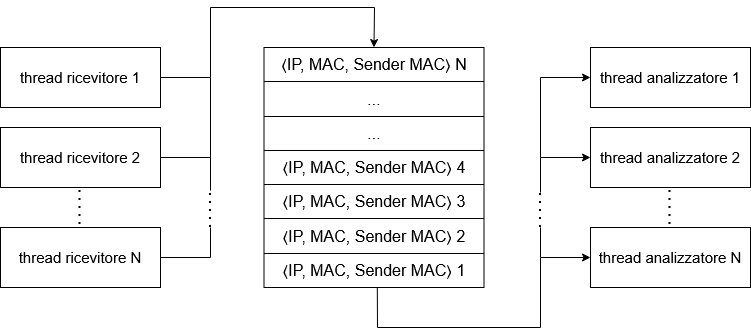

The diagram above was exported from draw.io. Its source (the exported page's mxGraphModel, read from the mxfile embedded in the PNG):
<mxGraphModel dx="1026" dy="656" grid="1" gridSize="10" guides="1" tooltips="1" connect="1" arrows="1" fold="1" page="1" pageScale="1" pageWidth="827" pageHeight="1169" math="0" shadow="0">
  <root>
    <mxCell id="0" />
    <mxCell id="1" parent="0" />
    <mxCell id="3jndjHQs9hbij79tEU-i-1" value="thread ricevitore 1" style="rounded=0;whiteSpace=wrap;html=1;fontSize=15;fontStyle=0" parent="1" vertex="1">
      <mxGeometry x="40" y="120" width="160" height="60" as="geometry" />
    </mxCell>
    <mxCell id="3jndjHQs9hbij79tEU-i-2" value="&lt;div&gt;thread ricevitore 2&lt;/div&gt;" style="rounded=0;whiteSpace=wrap;html=1;fontSize=15;fontStyle=0" parent="1" vertex="1">
      <mxGeometry x="40" y="200" width="160" height="60" as="geometry" />
    </mxCell>
    <mxCell id="3jndjHQs9hbij79tEU-i-3" value="thread ricevitore N" style="rounded=0;whiteSpace=wrap;html=1;fontSize=15;fontStyle=0" parent="1" vertex="1">
      <mxGeometry x="40" y="300" width="160" height="60" as="geometry" />
    </mxCell>
    <mxCell id="3jndjHQs9hbij79tEU-i-4" value="thread analizzatore 1" style="rounded=0;whiteSpace=wrap;html=1;fontSize=15;fontStyle=0" parent="1" vertex="1">
      <mxGeometry x="630" y="120" width="160" height="60" as="geometry" />
    </mxCell>
    <mxCell id="3jndjHQs9hbij79tEU-i-5" value="&lt;div&gt;thread&amp;nbsp;analizzatore&amp;nbsp;2&lt;/div&gt;" style="rounded=0;whiteSpace=wrap;html=1;fontSize=15;fontStyle=0" parent="1" vertex="1">
      <mxGeometry x="630" y="200" width="160" height="60" as="geometry" />
    </mxCell>
    <mxCell id="3jndjHQs9hbij79tEU-i-6" value="thread&amp;nbsp;analizzatore N" style="rounded=0;whiteSpace=wrap;html=1;fontSize=15;fontStyle=0" parent="1" vertex="1">
      <mxGeometry x="630" y="300" width="160" height="60" as="geometry" />
    </mxCell>
    <mxCell id="3jndjHQs9hbij79tEU-i-8" value="" style="endArrow=none;dashed=1;html=1;dashPattern=1 3;strokeWidth=2;rounded=0;" parent="1" edge="1">
      <mxGeometry width="50" height="50" relative="1" as="geometry">
        <mxPoint x="119.5" y="297" as="sourcePoint" />
        <mxPoint x="119.5" y="257" as="targetPoint" />
      </mxGeometry>
    </mxCell>
    <mxCell id="3jndjHQs9hbij79tEU-i-9" value="" style="endArrow=none;dashed=1;html=1;dashPattern=1 3;strokeWidth=2;rounded=0;" parent="1" edge="1">
      <mxGeometry width="50" height="50" relative="1" as="geometry">
        <mxPoint x="709.5" y="297" as="sourcePoint" />
        <mxPoint x="709.5" y="257" as="targetPoint" />
      </mxGeometry>
    </mxCell>
    <mxCell id="y3U9zrg0liLO2XYZEewI-1" value="" style="shape=table;startSize=0;container=1;collapsible=0;childLayout=tableLayout;fontSize=16;" parent="1" vertex="1">
      <mxGeometry x="303.5" y="120" width="220" height="240" as="geometry" />
    </mxCell>
    <mxCell id="y3U9zrg0liLO2XYZEewI-2" value="" style="shape=tableRow;horizontal=0;startSize=0;swimlaneHead=0;swimlaneBody=0;strokeColor=inherit;top=0;left=0;bottom=0;right=0;collapsible=0;dropTarget=0;fillColor=none;points=[[0,0.5],[1,0.5]];portConstraint=eastwest;fontSize=16;" parent="y3U9zrg0liLO2XYZEewI-1" vertex="1">
      <mxGeometry width="220" height="34" as="geometry" />
    </mxCell>
    <mxCell id="y3U9zrg0liLO2XYZEewI-3" value="&lt;div&gt;⟨IP, MAC, Sender MAC⟩ N&lt;/div&gt;" style="shape=partialRectangle;html=1;whiteSpace=wrap;connectable=0;strokeColor=inherit;overflow=hidden;fillColor=none;top=0;left=0;bottom=0;right=0;pointerEvents=1;fontSize=16;" parent="y3U9zrg0liLO2XYZEewI-2" vertex="1">
      <mxGeometry width="220" height="34" as="geometry">
        <mxRectangle width="220" height="34" as="alternateBounds" />
      </mxGeometry>
    </mxCell>
    <mxCell id="y3U9zrg0liLO2XYZEewI-6" value="" style="shape=tableRow;horizontal=0;startSize=0;swimlaneHead=0;swimlaneBody=0;strokeColor=inherit;top=0;left=0;bottom=0;right=0;collapsible=0;dropTarget=0;fillColor=none;points=[[0,0.5],[1,0.5]];portConstraint=eastwest;fontSize=16;" parent="y3U9zrg0liLO2XYZEewI-1" vertex="1">
      <mxGeometry y="34" width="220" height="35" as="geometry" />
    </mxCell>
    <mxCell id="y3U9zrg0liLO2XYZEewI-7" value="&lt;div&gt;...&lt;/div&gt;" style="shape=partialRectangle;html=1;whiteSpace=wrap;connectable=0;strokeColor=inherit;overflow=hidden;fillColor=none;top=0;left=0;bottom=0;right=0;pointerEvents=1;fontSize=16;" parent="y3U9zrg0liLO2XYZEewI-6" vertex="1">
      <mxGeometry width="220" height="35" as="geometry">
        <mxRectangle width="220" height="35" as="alternateBounds" />
      </mxGeometry>
    </mxCell>
    <mxCell id="y3U9zrg0liLO2XYZEewI-10" value="" style="shape=tableRow;horizontal=0;startSize=0;swimlaneHead=0;swimlaneBody=0;strokeColor=inherit;top=0;left=0;bottom=0;right=0;collapsible=0;dropTarget=0;fillColor=none;points=[[0,0.5],[1,0.5]];portConstraint=eastwest;fontSize=16;" parent="y3U9zrg0liLO2XYZEewI-1" vertex="1">
      <mxGeometry y="69" width="220" height="34" as="geometry" />
    </mxCell>
    <mxCell id="y3U9zrg0liLO2XYZEewI-11" value="&lt;div&gt;...&lt;/div&gt;" style="shape=partialRectangle;html=1;whiteSpace=wrap;connectable=0;strokeColor=inherit;overflow=hidden;fillColor=none;top=0;left=0;bottom=0;right=0;pointerEvents=1;fontSize=16;" parent="y3U9zrg0liLO2XYZEewI-10" vertex="1">
      <mxGeometry width="220" height="34" as="geometry">
        <mxRectangle width="220" height="34" as="alternateBounds" />
      </mxGeometry>
    </mxCell>
    <mxCell id="y3U9zrg0liLO2XYZEewI-14" style="shape=tableRow;horizontal=0;startSize=0;swimlaneHead=0;swimlaneBody=0;strokeColor=inherit;top=0;left=0;bottom=0;right=0;collapsible=0;dropTarget=0;fillColor=none;points=[[0,0.5],[1,0.5]];portConstraint=eastwest;fontSize=16;" parent="y3U9zrg0liLO2XYZEewI-1" vertex="1">
      <mxGeometry y="103" width="220" height="34" as="geometry" />
    </mxCell>
    <mxCell id="y3U9zrg0liLO2XYZEewI-15" value="&lt;div&gt;⟨IP, MAC, Sender MAC⟩ 4&lt;/div&gt;" style="shape=partialRectangle;html=1;whiteSpace=wrap;connectable=0;strokeColor=inherit;overflow=hidden;fillColor=none;top=0;left=0;bottom=0;right=0;pointerEvents=1;fontSize=16;" parent="y3U9zrg0liLO2XYZEewI-14" vertex="1">
      <mxGeometry width="220" height="34" as="geometry">
        <mxRectangle width="220" height="34" as="alternateBounds" />
      </mxGeometry>
    </mxCell>
    <mxCell id="y3U9zrg0liLO2XYZEewI-16" style="shape=tableRow;horizontal=0;startSize=0;swimlaneHead=0;swimlaneBody=0;strokeColor=inherit;top=0;left=0;bottom=0;right=0;collapsible=0;dropTarget=0;fillColor=none;points=[[0,0.5],[1,0.5]];portConstraint=eastwest;fontSize=16;" parent="y3U9zrg0liLO2XYZEewI-1" vertex="1">
      <mxGeometry y="137" width="220" height="34" as="geometry" />
    </mxCell>
    <mxCell id="y3U9zrg0liLO2XYZEewI-17" value="&lt;div&gt;⟨IP, MAC, Sender MAC⟩ 3&lt;/div&gt;" style="shape=partialRectangle;html=1;whiteSpace=wrap;connectable=0;strokeColor=inherit;overflow=hidden;fillColor=none;top=0;left=0;bottom=0;right=0;pointerEvents=1;fontSize=16;" parent="y3U9zrg0liLO2XYZEewI-16" vertex="1">
      <mxGeometry width="220" height="34" as="geometry">
        <mxRectangle width="220" height="34" as="alternateBounds" />
      </mxGeometry>
    </mxCell>
    <mxCell id="y3U9zrg0liLO2XYZEewI-18" style="shape=tableRow;horizontal=0;startSize=0;swimlaneHead=0;swimlaneBody=0;strokeColor=inherit;top=0;left=0;bottom=0;right=0;collapsible=0;dropTarget=0;fillColor=none;points=[[0,0.5],[1,0.5]];portConstraint=eastwest;fontSize=16;" parent="y3U9zrg0liLO2XYZEewI-1" vertex="1">
      <mxGeometry y="171" width="220" height="35" as="geometry" />
    </mxCell>
    <mxCell id="y3U9zrg0liLO2XYZEewI-19" value="&lt;div&gt;⟨IP, MAC, Sender MAC⟩ 2&lt;/div&gt;" style="shape=partialRectangle;html=1;whiteSpace=wrap;connectable=0;strokeColor=inherit;overflow=hidden;fillColor=none;top=0;left=0;bottom=0;right=0;pointerEvents=1;fontSize=16;" parent="y3U9zrg0liLO2XYZEewI-18" vertex="1">
      <mxGeometry width="220" height="35" as="geometry">
        <mxRectangle width="220" height="35" as="alternateBounds" />
      </mxGeometry>
    </mxCell>
    <mxCell id="y3U9zrg0liLO2XYZEewI-20" style="shape=tableRow;horizontal=0;startSize=0;swimlaneHead=0;swimlaneBody=0;strokeColor=inherit;top=0;left=0;bottom=0;right=0;collapsible=0;dropTarget=0;fillColor=none;points=[[0,0.5],[1,0.5]];portConstraint=eastwest;fontSize=16;" parent="y3U9zrg0liLO2XYZEewI-1" vertex="1">
      <mxGeometry y="206" width="220" height="34" as="geometry" />
    </mxCell>
    <mxCell id="y3U9zrg0liLO2XYZEewI-21" value="&lt;div&gt;⟨IP, MAC, Sender MAC⟩ 1&lt;/div&gt;" style="shape=partialRectangle;html=1;whiteSpace=wrap;connectable=0;strokeColor=inherit;overflow=hidden;fillColor=none;top=0;left=0;bottom=0;right=0;pointerEvents=1;fontSize=16;" parent="y3U9zrg0liLO2XYZEewI-20" vertex="1">
      <mxGeometry width="220" height="34" as="geometry">
        <mxRectangle width="220" height="34" as="alternateBounds" />
      </mxGeometry>
    </mxCell>
    <mxCell id="l4a3PeErptA6srUQ6cxm-1" value="" style="endArrow=classic;html=1;rounded=0;entryX=0.5;entryY=0;entryDx=0;entryDy=0;" parent="1" target="y3U9zrg0liLO2XYZEewI-1" edge="1">
      <mxGeometry width="50" height="50" relative="1" as="geometry">
        <mxPoint x="200" y="150" as="sourcePoint" />
        <mxPoint x="250" y="80" as="targetPoint" />
        <Array as="points">
          <mxPoint x="250" y="150" />
          <mxPoint x="250" y="80" />
          <mxPoint x="414" y="80" />
        </Array>
      </mxGeometry>
    </mxCell>
    <mxCell id="l4a3PeErptA6srUQ6cxm-2" value="" style="endArrow=none;html=1;rounded=0;exitX=1;exitY=0.5;exitDx=0;exitDy=0;" parent="1" source="3jndjHQs9hbij79tEU-i-2" edge="1">
      <mxGeometry width="50" height="50" relative="1" as="geometry">
        <mxPoint x="220" y="280" as="sourcePoint" />
        <mxPoint x="250" y="150" as="targetPoint" />
        <Array as="points">
          <mxPoint x="250" y="230" />
        </Array>
      </mxGeometry>
    </mxCell>
    <mxCell id="l4a3PeErptA6srUQ6cxm-3" value="" style="endArrow=none;html=1;rounded=0;exitX=1;exitY=0.5;exitDx=0;exitDy=0;" parent="1" edge="1">
      <mxGeometry width="50" height="50" relative="1" as="geometry">
        <mxPoint x="200" y="330" as="sourcePoint" />
        <mxPoint x="250" y="300" as="targetPoint" />
        <Array as="points">
          <mxPoint x="250" y="330" />
        </Array>
      </mxGeometry>
    </mxCell>
    <mxCell id="l4a3PeErptA6srUQ6cxm-4" value="" style="endArrow=none;dashed=1;html=1;dashPattern=1 3;strokeWidth=2;rounded=0;" parent="1" edge="1">
      <mxGeometry width="50" height="50" relative="1" as="geometry">
        <mxPoint x="250" y="300" as="sourcePoint" />
        <mxPoint x="250" y="260" as="targetPoint" />
      </mxGeometry>
    </mxCell>
    <mxCell id="l4a3PeErptA6srUQ6cxm-5" value="" style="endArrow=none;html=1;rounded=0;" parent="1" edge="1">
      <mxGeometry width="50" height="50" relative="1" as="geometry">
        <mxPoint x="250" y="263" as="sourcePoint" />
        <mxPoint x="250" y="223" as="targetPoint" />
      </mxGeometry>
    </mxCell>
    <mxCell id="l4a3PeErptA6srUQ6cxm-6" value="" style="endArrow=classic;html=1;rounded=0;exitX=0.515;exitY=0.998;exitDx=0;exitDy=0;exitPerimeter=0;entryX=0;entryY=0.5;entryDx=0;entryDy=0;" parent="1" source="y3U9zrg0liLO2XYZEewI-20" target="3jndjHQs9hbij79tEU-i-6" edge="1">
      <mxGeometry width="50" height="50" relative="1" as="geometry">
        <mxPoint x="430" y="440" as="sourcePoint" />
        <mxPoint x="480" y="390" as="targetPoint" />
        <Array as="points">
          <mxPoint x="417" y="400" />
          <mxPoint x="580" y="400" />
          <mxPoint x="580" y="330" />
        </Array>
      </mxGeometry>
    </mxCell>
    <mxCell id="l4a3PeErptA6srUQ6cxm-8" value="" style="endArrow=none;html=1;rounded=0;" parent="1" edge="1">
      <mxGeometry width="50" height="50" relative="1" as="geometry">
        <mxPoint x="580" y="330" as="sourcePoint" />
        <mxPoint x="580" y="300" as="targetPoint" />
      </mxGeometry>
    </mxCell>
    <mxCell id="l4a3PeErptA6srUQ6cxm-9" value="" style="endArrow=none;dashed=1;html=1;dashPattern=1 3;strokeWidth=2;rounded=0;" parent="1" edge="1">
      <mxGeometry width="50" height="50" relative="1" as="geometry">
        <mxPoint x="580" y="300" as="sourcePoint" />
        <mxPoint x="580" y="260" as="targetPoint" />
      </mxGeometry>
    </mxCell>
    <mxCell id="l4a3PeErptA6srUQ6cxm-10" value="" style="endArrow=classic;html=1;rounded=0;entryX=0;entryY=0.5;entryDx=0;entryDy=0;" parent="1" target="3jndjHQs9hbij79tEU-i-5" edge="1">
      <mxGeometry width="50" height="50" relative="1" as="geometry">
        <mxPoint x="580" y="265" as="sourcePoint" />
        <mxPoint x="630" y="215" as="targetPoint" />
        <Array as="points">
          <mxPoint x="580" y="230" />
        </Array>
      </mxGeometry>
    </mxCell>
    <mxCell id="l4a3PeErptA6srUQ6cxm-11" value="" style="endArrow=classic;html=1;rounded=0;entryX=0;entryY=0.5;entryDx=0;entryDy=0;" parent="1" target="3jndjHQs9hbij79tEU-i-4" edge="1">
      <mxGeometry width="50" height="50" relative="1" as="geometry">
        <mxPoint x="580" y="230" as="sourcePoint" />
        <mxPoint x="630" y="180" as="targetPoint" />
        <Array as="points">
          <mxPoint x="580" y="150" />
        </Array>
      </mxGeometry>
    </mxCell>
  </root>
</mxGraphModel>